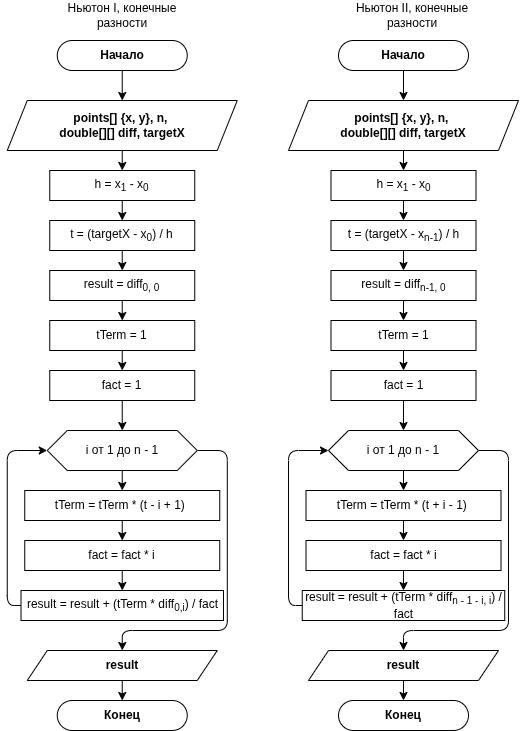

The diagram above was exported from draw.io. Its source (the exported page's mxGraphModel, read from the mxfile embedded in the PNG):
<mxGraphModel dx="1086" dy="701" grid="1" gridSize="10" guides="1" tooltips="1" connect="1" arrows="1" fold="1" page="1" pageScale="1" pageWidth="850" pageHeight="1100" background="#ffffff" math="0" shadow="0">
  <root>
    <mxCell id="0" />
    <mxCell id="1" parent="0" />
    <mxCell id="6" value="Ньютон I, конечные разности" style="text;html=1;align=center;verticalAlign=middle;whiteSpace=wrap;rounded=0;" parent="1" vertex="1">
      <mxGeometry x="220" y="120" width="147.5" height="30" as="geometry" />
    </mxCell>
    <mxCell id="32" style="edgeStyle=elbowEdgeStyle;html=1;entryX=0;entryY=0.5;entryDx=0;entryDy=0;" parent="1" edge="1">
      <mxGeometry relative="1" as="geometry">
        <Array as="points">
          <mxPoint x="180" y="510" />
        </Array>
        <mxPoint x="210" y="360" as="targetPoint" />
      </mxGeometry>
    </mxCell>
    <mxCell id="49" style="edgeStyle=none;html=1;entryX=0.5;entryY=0;entryDx=0;entryDy=0;" parent="1" source="50" target="53" edge="1">
      <mxGeometry relative="1" as="geometry" />
    </mxCell>
    <mxCell id="50" value="Начало" style="rounded=1;whiteSpace=wrap;html=1;arcSize=50;fontStyle=1;" parent="1" vertex="1">
      <mxGeometry x="510" y="160" width="130" height="30" as="geometry" />
    </mxCell>
    <mxCell id="51" value="Конец" style="rounded=1;whiteSpace=wrap;html=1;arcSize=50;fontStyle=1;" parent="1" vertex="1">
      <mxGeometry x="510" y="820" width="130" height="30" as="geometry" />
    </mxCell>
    <mxCell id="52" value="" style="edgeStyle=none;html=1;" parent="1" source="53" target="56" edge="1">
      <mxGeometry relative="1" as="geometry" />
    </mxCell>
    <mxCell id="53" value="&lt;b&gt;points[] {x, y}, n,&amp;nbsp;&lt;/b&gt;&lt;div&gt;&lt;b&gt;double[][] diff, targetX&lt;/b&gt;&lt;/div&gt;" style="shape=parallelogram;perimeter=parallelogramPerimeter;whiteSpace=wrap;html=1;fixedSize=1;" parent="1" vertex="1">
      <mxGeometry x="460" y="220" width="230" height="50" as="geometry" />
    </mxCell>
    <mxCell id="54" value="Ньютон II, конечные разности" style="text;html=1;align=center;verticalAlign=middle;whiteSpace=wrap;rounded=0;" parent="1" vertex="1">
      <mxGeometry x="510" y="120" width="147.5" height="30" as="geometry" />
    </mxCell>
    <mxCell id="70" style="edgeStyle=none;html=1;entryX=0.5;entryY=0;entryDx=0;entryDy=0;" parent="1" source="56" target="68" edge="1">
      <mxGeometry relative="1" as="geometry" />
    </mxCell>
    <mxCell id="56" value="h = x&lt;sub&gt;1&lt;/sub&gt; - x&lt;sub&gt;0&lt;/sub&gt;" style="whiteSpace=wrap;html=1;" parent="1" vertex="1">
      <mxGeometry x="502.5" y="290" width="145" height="30" as="geometry" />
    </mxCell>
    <mxCell id="57" style="edgeStyle=none;html=1;entryX=0.5;entryY=0;entryDx=0;entryDy=0;" parent="1" source="58" target="51" edge="1">
      <mxGeometry relative="1" as="geometry" />
    </mxCell>
    <mxCell id="58" value="&lt;b&gt;result&lt;/b&gt;" style="shape=parallelogram;perimeter=parallelogramPerimeter;whiteSpace=wrap;html=1;fixedSize=1;" parent="1" vertex="1">
      <mxGeometry x="480" y="770" width="190" height="30" as="geometry" />
    </mxCell>
    <mxCell id="61" value="" style="edgeStyle=none;html=1;" parent="1" source="63" target="65" edge="1">
      <mxGeometry relative="1" as="geometry" />
    </mxCell>
    <mxCell id="62" style="edgeStyle=orthogonalEdgeStyle;html=1;entryX=0.5;entryY=0;entryDx=0;entryDy=0;" parent="1" source="63" target="58" edge="1">
      <mxGeometry relative="1" as="geometry">
        <Array as="points">
          <mxPoint x="680" y="570" />
          <mxPoint x="680" y="750" />
          <mxPoint x="575" y="750" />
        </Array>
      </mxGeometry>
    </mxCell>
    <mxCell id="63" value="i от 1 до n - 1" style="shape=hexagon;perimeter=hexagonPerimeter2;whiteSpace=wrap;html=1;fixedSize=1;" parent="1" vertex="1">
      <mxGeometry x="500" y="550" width="150" height="40" as="geometry" />
    </mxCell>
    <mxCell id="64" style="edgeStyle=none;html=1;entryX=0.5;entryY=0;entryDx=0;entryDy=0;" parent="1" source="65" target="67" edge="1">
      <mxGeometry relative="1" as="geometry" />
    </mxCell>
    <mxCell id="65" value="tTerm = tTerm * (t + i - 1)&amp;nbsp;" style="whiteSpace=wrap;html=1;" parent="1" vertex="1">
      <mxGeometry x="477.5" y="610" width="195" height="30" as="geometry" />
    </mxCell>
    <mxCell id="66" style="edgeStyle=elbowEdgeStyle;html=1;entryX=0;entryY=0.5;entryDx=0;entryDy=0;exitX=0;exitY=0.5;exitDx=0;exitDy=0;" parent="1" source="79" target="63" edge="1">
      <mxGeometry relative="1" as="geometry">
        <Array as="points">
          <mxPoint x="460" y="650" />
        </Array>
      </mxGeometry>
    </mxCell>
    <mxCell id="80" style="edgeStyle=none;html=1;entryX=0.5;entryY=0;entryDx=0;entryDy=0;" parent="1" source="67" target="79" edge="1">
      <mxGeometry relative="1" as="geometry" />
    </mxCell>
    <mxCell id="67" value="fact = fact * i" style="whiteSpace=wrap;html=1;" parent="1" vertex="1">
      <mxGeometry x="477.5" y="660" width="195" height="30" as="geometry" />
    </mxCell>
    <mxCell id="72" style="edgeStyle=none;html=1;entryX=0.5;entryY=0;entryDx=0;entryDy=0;" parent="1" source="68" target="71" edge="1">
      <mxGeometry relative="1" as="geometry" />
    </mxCell>
    <mxCell id="68" value="t = (targetX - x&lt;sub&gt;n-1&lt;/sub&gt;) / h" style="whiteSpace=wrap;html=1;" parent="1" vertex="1">
      <mxGeometry x="502.5" y="340" width="145" height="30" as="geometry" />
    </mxCell>
    <mxCell id="74" style="edgeStyle=none;html=1;entryX=0.5;entryY=0;entryDx=0;entryDy=0;" parent="1" source="71" target="73" edge="1">
      <mxGeometry relative="1" as="geometry" />
    </mxCell>
    <mxCell id="71" value="result = diff&lt;sub&gt;n-1, 0&lt;/sub&gt;" style="whiteSpace=wrap;html=1;" parent="1" vertex="1">
      <mxGeometry x="502.5" y="390" width="145" height="30" as="geometry" />
    </mxCell>
    <mxCell id="77" style="edgeStyle=none;html=1;entryX=0.5;entryY=0;entryDx=0;entryDy=0;" parent="1" source="73" target="76" edge="1">
      <mxGeometry relative="1" as="geometry" />
    </mxCell>
    <mxCell id="73" value="tTerm = 1" style="whiteSpace=wrap;html=1;" parent="1" vertex="1">
      <mxGeometry x="502.5" y="440" width="145" height="30" as="geometry" />
    </mxCell>
    <mxCell id="78" style="edgeStyle=none;html=1;entryX=0.5;entryY=0;entryDx=0;entryDy=0;flowAnimation=0;" parent="1" source="76" target="63" edge="1">
      <mxGeometry relative="1" as="geometry" />
    </mxCell>
    <mxCell id="76" value="fact = 1" style="whiteSpace=wrap;html=1;" parent="1" vertex="1">
      <mxGeometry x="502.5" y="490" width="145" height="30" as="geometry" />
    </mxCell>
    <mxCell id="79" value="result = result + (tTerm * diff&lt;sub&gt;n - 1 - i, i&lt;/sub&gt;) / fact" style="whiteSpace=wrap;html=1;" parent="1" vertex="1">
      <mxGeometry x="473.75" y="710" width="202.5" height="30" as="geometry" />
    </mxCell>
    <mxCell id="81" style="edgeStyle=none;html=1;entryX=0.5;entryY=0;entryDx=0;entryDy=0;" parent="1" source="82" target="85" edge="1">
      <mxGeometry relative="1" as="geometry" />
    </mxCell>
    <mxCell id="82" value="Начало" style="rounded=1;whiteSpace=wrap;html=1;arcSize=50;fontStyle=1;" parent="1" vertex="1">
      <mxGeometry x="228.75" y="160" width="130" height="30" as="geometry" />
    </mxCell>
    <mxCell id="83" value="Конец" style="rounded=1;whiteSpace=wrap;html=1;arcSize=50;fontStyle=1;" parent="1" vertex="1">
      <mxGeometry x="228.75" y="820" width="130" height="30" as="geometry" />
    </mxCell>
    <mxCell id="84" value="" style="edgeStyle=none;html=1;" parent="1" source="85" target="87" edge="1">
      <mxGeometry relative="1" as="geometry" />
    </mxCell>
    <mxCell id="85" value="&lt;b&gt;points[] {x, y}, n,&amp;nbsp;&lt;/b&gt;&lt;div&gt;&lt;b&gt;double[][] diff, targetX&lt;/b&gt;&lt;/div&gt;" style="shape=parallelogram;perimeter=parallelogramPerimeter;whiteSpace=wrap;html=1;fixedSize=1;" parent="1" vertex="1">
      <mxGeometry x="178.75" y="220" width="230" height="50" as="geometry" />
    </mxCell>
    <mxCell id="86" style="edgeStyle=none;html=1;entryX=0.5;entryY=0;entryDx=0;entryDy=0;" parent="1" source="87" target="99" edge="1">
      <mxGeometry relative="1" as="geometry" />
    </mxCell>
    <mxCell id="87" value="h = x&lt;sub&gt;1&lt;/sub&gt; - x&lt;sub&gt;0&lt;/sub&gt;" style="whiteSpace=wrap;html=1;" parent="1" vertex="1">
      <mxGeometry x="221.25" y="290" width="145" height="30" as="geometry" />
    </mxCell>
    <mxCell id="88" style="edgeStyle=none;html=1;entryX=0.5;entryY=0;entryDx=0;entryDy=0;" parent="1" source="89" target="83" edge="1">
      <mxGeometry relative="1" as="geometry" />
    </mxCell>
    <mxCell id="89" value="&lt;b&gt;result&lt;/b&gt;" style="shape=parallelogram;perimeter=parallelogramPerimeter;whiteSpace=wrap;html=1;fixedSize=1;" parent="1" vertex="1">
      <mxGeometry x="198.75" y="770" width="190" height="30" as="geometry" />
    </mxCell>
    <mxCell id="90" value="" style="edgeStyle=none;html=1;" parent="1" source="92" target="94" edge="1">
      <mxGeometry relative="1" as="geometry" />
    </mxCell>
    <mxCell id="91" style="edgeStyle=orthogonalEdgeStyle;html=1;entryX=0.5;entryY=0;entryDx=0;entryDy=0;" parent="1" source="92" target="89" edge="1">
      <mxGeometry relative="1" as="geometry">
        <Array as="points">
          <mxPoint x="398.75" y="570" />
          <mxPoint x="398.75" y="750" />
          <mxPoint x="293.75" y="750" />
        </Array>
      </mxGeometry>
    </mxCell>
    <mxCell id="92" value="i от 1 до n - 1" style="shape=hexagon;perimeter=hexagonPerimeter2;whiteSpace=wrap;html=1;fixedSize=1;" parent="1" vertex="1">
      <mxGeometry x="218.75" y="550" width="150" height="40" as="geometry" />
    </mxCell>
    <mxCell id="93" style="edgeStyle=none;html=1;entryX=0.5;entryY=0;entryDx=0;entryDy=0;" parent="1" source="94" target="97" edge="1">
      <mxGeometry relative="1" as="geometry" />
    </mxCell>
    <mxCell id="94" value="tTerm = tTerm * (t - i + 1)&amp;nbsp;" style="whiteSpace=wrap;html=1;" parent="1" vertex="1">
      <mxGeometry x="196.25" y="610" width="195" height="30" as="geometry" />
    </mxCell>
    <mxCell id="95" style="edgeStyle=elbowEdgeStyle;html=1;entryX=0;entryY=0.5;entryDx=0;entryDy=0;exitX=0;exitY=0.5;exitDx=0;exitDy=0;" parent="1" source="106" target="92" edge="1">
      <mxGeometry relative="1" as="geometry">
        <Array as="points">
          <mxPoint x="178.75" y="650" />
        </Array>
      </mxGeometry>
    </mxCell>
    <mxCell id="96" style="edgeStyle=none;html=1;entryX=0.5;entryY=0;entryDx=0;entryDy=0;" parent="1" source="97" target="106" edge="1">
      <mxGeometry relative="1" as="geometry" />
    </mxCell>
    <mxCell id="97" value="fact = fact * i" style="whiteSpace=wrap;html=1;" parent="1" vertex="1">
      <mxGeometry x="196.25" y="660" width="195" height="30" as="geometry" />
    </mxCell>
    <mxCell id="98" style="edgeStyle=none;html=1;entryX=0.5;entryY=0;entryDx=0;entryDy=0;" parent="1" source="99" target="101" edge="1">
      <mxGeometry relative="1" as="geometry" />
    </mxCell>
    <mxCell id="99" value="t = (targetX - x&lt;sub&gt;0&lt;/sub&gt;) / h" style="whiteSpace=wrap;html=1;" parent="1" vertex="1">
      <mxGeometry x="221.25" y="340" width="145" height="30" as="geometry" />
    </mxCell>
    <mxCell id="100" style="edgeStyle=none;html=1;entryX=0.5;entryY=0;entryDx=0;entryDy=0;" parent="1" source="101" target="103" edge="1">
      <mxGeometry relative="1" as="geometry" />
    </mxCell>
    <mxCell id="101" value="result = diff&lt;sub&gt;0, 0&lt;/sub&gt;" style="whiteSpace=wrap;html=1;" parent="1" vertex="1">
      <mxGeometry x="221.25" y="390" width="145" height="30" as="geometry" />
    </mxCell>
    <mxCell id="102" style="edgeStyle=none;html=1;entryX=0.5;entryY=0;entryDx=0;entryDy=0;" parent="1" source="103" target="105" edge="1">
      <mxGeometry relative="1" as="geometry" />
    </mxCell>
    <mxCell id="103" value="tTerm = 1" style="whiteSpace=wrap;html=1;" parent="1" vertex="1">
      <mxGeometry x="221.25" y="440" width="145" height="30" as="geometry" />
    </mxCell>
    <mxCell id="104" style="edgeStyle=none;html=1;entryX=0.5;entryY=0;entryDx=0;entryDy=0;flowAnimation=0;" parent="1" source="105" target="92" edge="1">
      <mxGeometry relative="1" as="geometry" />
    </mxCell>
    <mxCell id="105" value="fact = 1" style="whiteSpace=wrap;html=1;" parent="1" vertex="1">
      <mxGeometry x="221.25" y="490" width="145" height="30" as="geometry" />
    </mxCell>
    <mxCell id="106" value="result = result + (tTerm * diff&lt;sub&gt;0,i&lt;/sub&gt;) / fact" style="whiteSpace=wrap;html=1;" parent="1" vertex="1">
      <mxGeometry x="192.5" y="710" width="202.5" height="30" as="geometry" />
    </mxCell>
  </root>
</mxGraphModel>